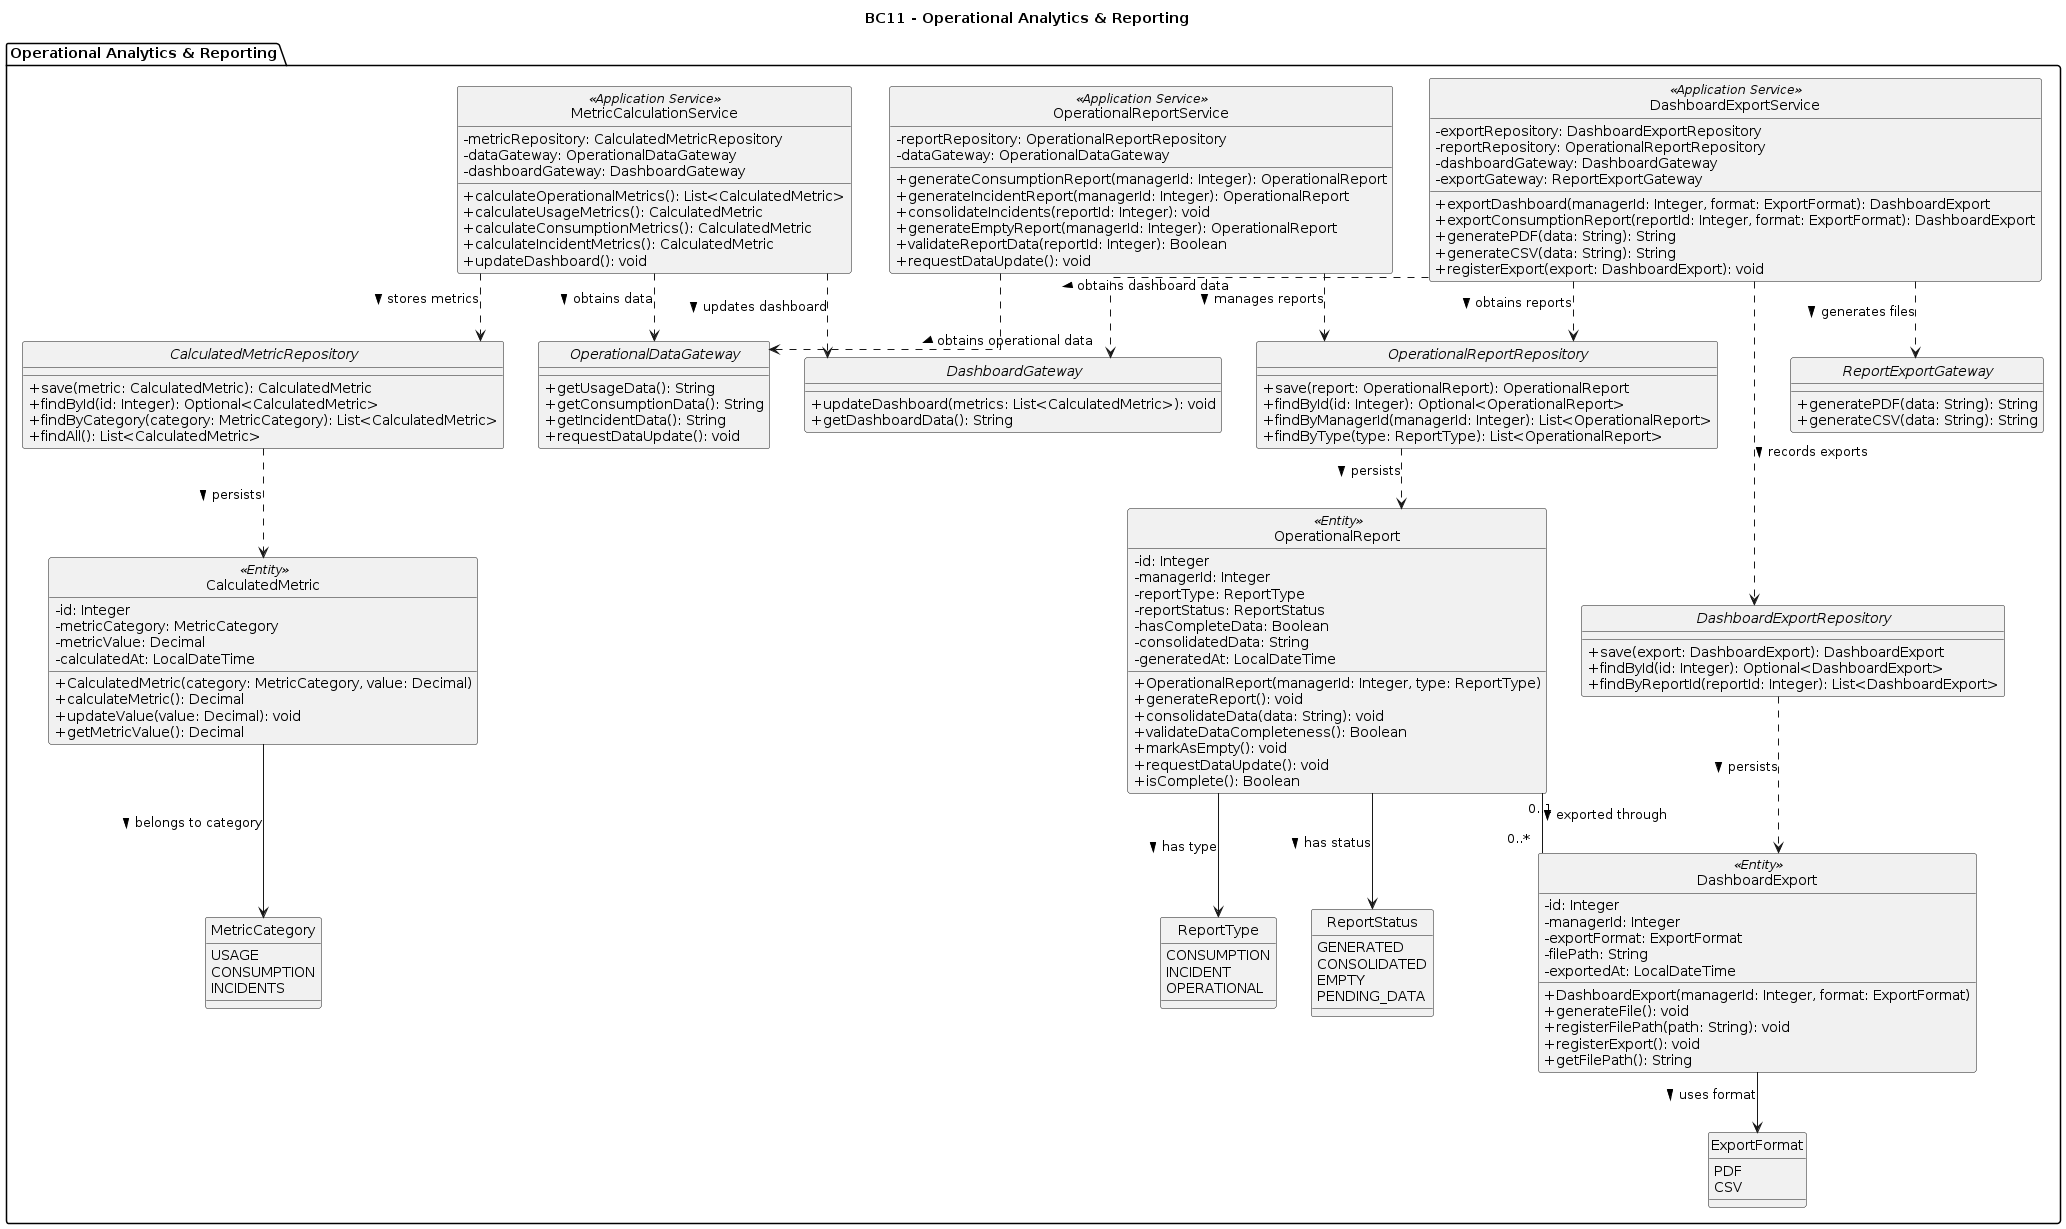

The diagram above was rendered by PlantUML. Its source (embedded in the PNG):
@startuml
title BC11 - Operational Analytics & Reporting

skinparam classAttributeIconSize 0
skinparam linetype ortho
hide circle

package "Operational Analytics & Reporting" {

  ' =========================
  ' ENUMERATIONS
  ' =========================

  enum ReportType {
    CONSUMPTION
    INCIDENT
    OPERATIONAL
  }

  enum ReportStatus {
    GENERATED
    CONSOLIDATED
    EMPTY
    PENDING_DATA
  }

  enum ExportFormat {
    PDF
    CSV
  }

  enum MetricCategory {
    USAGE
    CONSUMPTION
    INCIDENTS
  }

  ' =========================
  ' ENTITIES
  ' =========================

  class OperationalReport <<Entity>> {
    - id: Integer
    - managerId: Integer
    - reportType: ReportType
    - reportStatus: ReportStatus
    - hasCompleteData: Boolean
    - consolidatedData: String
    - generatedAt: LocalDateTime

    + OperationalReport(managerId: Integer, type: ReportType)
    + generateReport(): void
    + consolidateData(data: String): void
    + validateDataCompleteness(): Boolean
    + markAsEmpty(): void
    + requestDataUpdate(): void
    + isComplete(): Boolean
  }

  class DashboardExport <<Entity>> {
    - id: Integer
    - managerId: Integer
    - exportFormat: ExportFormat
    - filePath: String
    - exportedAt: LocalDateTime

    + DashboardExport(managerId: Integer, format: ExportFormat)
    + generateFile(): void
    + registerFilePath(path: String): void
    + registerExport(): void
    + getFilePath(): String
  }

  class CalculatedMetric <<Entity>> {
    - id: Integer
    - metricCategory: MetricCategory
    - metricValue: Decimal
    - calculatedAt: LocalDateTime

    + CalculatedMetric(category: MetricCategory, value: Decimal)
    + calculateMetric(): Decimal
    + updateValue(value: Decimal): void
    + getMetricValue(): Decimal
  }

  ' =========================
  ' REPOSITORY INTERFACES
  ' =========================

  interface OperationalReportRepository {
    + save(report: OperationalReport): OperationalReport
    + findById(id: Integer): Optional<OperationalReport>
    + findByManagerId(managerId: Integer): List<OperationalReport>
    + findByType(type: ReportType): List<OperationalReport>
  }

  interface DashboardExportRepository {
    + save(export: DashboardExport): DashboardExport
    + findById(id: Integer): Optional<DashboardExport>
    + findByReportId(reportId: Integer): List<DashboardExport>
  }

  interface CalculatedMetricRepository {
    + save(metric: CalculatedMetric): CalculatedMetric
    + findById(id: Integer): Optional<CalculatedMetric>
    + findByCategory(category: MetricCategory): List<CalculatedMetric>
    + findAll(): List<CalculatedMetric>
  }

  ' =========================
  ' INTEGRATION INTERFACES
  ' =========================

  interface OperationalDataGateway {
    + getUsageData(): String
    + getConsumptionData(): String
    + getIncidentData(): String
    + requestDataUpdate(): void
  }

  interface DashboardGateway {
    + updateDashboard(metrics: List<CalculatedMetric>): void
    + getDashboardData(): String
  }

  interface ReportExportGateway {
    + generatePDF(data: String): String
    + generateCSV(data: String): String
  }

  ' =========================
  ' APPLICATION SERVICES
  ' =========================

  class MetricCalculationService <<Application Service>> {
    - metricRepository: CalculatedMetricRepository
    - dataGateway: OperationalDataGateway
    - dashboardGateway: DashboardGateway

    + calculateOperationalMetrics(): List<CalculatedMetric>
    + calculateUsageMetrics(): CalculatedMetric
    + calculateConsumptionMetrics(): CalculatedMetric
    + calculateIncidentMetrics(): CalculatedMetric
    + updateDashboard(): void
  }

  class OperationalReportService <<Application Service>> {
    - reportRepository: OperationalReportRepository
    - dataGateway: OperationalDataGateway

    + generateConsumptionReport(managerId: Integer): OperationalReport
    + generateIncidentReport(managerId: Integer): OperationalReport
    + consolidateIncidents(reportId: Integer): void
    + generateEmptyReport(managerId: Integer): OperationalReport
    + validateReportData(reportId: Integer): Boolean
    + requestDataUpdate(): void
  }

  class DashboardExportService <<Application Service>> {
    - exportRepository: DashboardExportRepository
    - reportRepository: OperationalReportRepository
    - dashboardGateway: DashboardGateway
    - exportGateway: ReportExportGateway

    + exportDashboard(managerId: Integer, format: ExportFormat): DashboardExport
    + exportConsumptionReport(reportId: Integer, format: ExportFormat): DashboardExport
    + generatePDF(data: String): String
    + generateCSV(data: String): String
    + registerExport(export: DashboardExport): void
  }

  ' =========================
  ' ENTITY RELATIONSHIPS
  ' =========================

  OperationalReport "0..1" -- "0..*" DashboardExport : exported through >

  OperationalReport --> ReportType : has type >
  OperationalReport --> ReportStatus : has status >

  DashboardExport --> ExportFormat : uses format >

  CalculatedMetric --> MetricCategory : belongs to category >

  ' =========================
  ' SERVICE DEPENDENCIES
  ' =========================

  MetricCalculationService ..> CalculatedMetricRepository : stores metrics >
  MetricCalculationService ..> OperationalDataGateway : obtains data >
  MetricCalculationService ..> DashboardGateway : updates dashboard >

  OperationalReportService ..> OperationalReportRepository : manages reports >
  OperationalReportService ..> OperationalDataGateway : obtains operational data >

  DashboardExportService ..> DashboardExportRepository : records exports >
  DashboardExportService ..> OperationalReportRepository : obtains reports >
  DashboardExportService ..> DashboardGateway : obtains dashboard data >
  DashboardExportService ..> ReportExportGateway : generates files >

  ' =========================
  ' REPOSITORY DEPENDENCIES
  ' =========================

  OperationalReportRepository ..> OperationalReport : persists >
  DashboardExportRepository ..> DashboardExport : persists >
  CalculatedMetricRepository ..> CalculatedMetric : persists >

}
@enduml